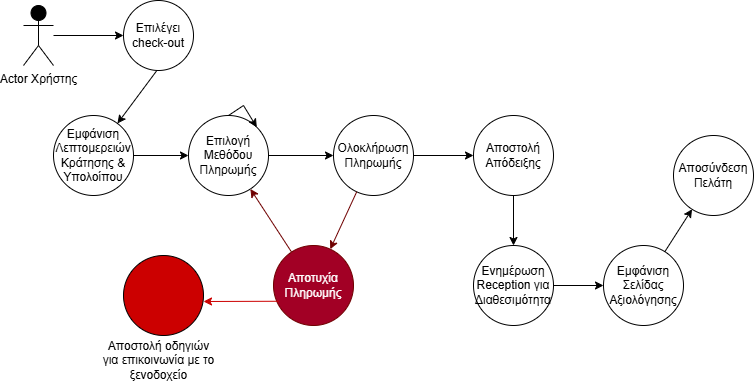

The diagram above was exported from draw.io. Its source (the exported page's mxGraphModel, read from the mxfile embedded in the PNG):
<mxGraphModel dx="2108" dy="535" grid="1" gridSize="10" guides="1" tooltips="1" connect="1" arrows="1" fold="1" page="1" pageScale="1" pageWidth="827" pageHeight="1169" math="0" shadow="0">
  <root>
    <mxCell id="0" />
    <mxCell id="1" parent="0" />
    <mxCell id="LPeaKgGYfcmTwJLlkoMZ-1" value="Actor Χρήστης&lt;div&gt;&lt;br&gt;&lt;/div&gt;" style="shape=umlActor;verticalLabelPosition=bottom;verticalAlign=top;html=1;outlineConnect=0;strokeColor=light-dark(#000000,#FFFFFF);fillColor=light-dark(#000000,#FFFFFF);" parent="1" vertex="1">
      <mxGeometry x="-50" y="30" width="30" height="60" as="geometry" />
    </mxCell>
    <mxCell id="LPeaKgGYfcmTwJLlkoMZ-4" value="&lt;font style=&quot;color: light-dark(rgb(0, 0, 0), rgb(0, 0, 0));&quot;&gt;Επιλογή Μεθόδου Πληρωμής&lt;/font&gt;" style="ellipse;whiteSpace=wrap;html=1;aspect=fixed;strokeColor=light-dark(#000000,#000000);fillColor=light-dark(#FFFFFF,#FFFFFF);" parent="1" vertex="1">
      <mxGeometry x="115" y="140" width="80" height="80" as="geometry" />
    </mxCell>
    <mxCell id="LPeaKgGYfcmTwJLlkoMZ-5" value="&lt;font style=&quot;color: light-dark(rgb(0, 0, 0), rgb(0, 0, 0));&quot;&gt;Εμφάνιση Λεπτομερειών Κράτησης &amp;amp; Υπολοίπου&lt;/font&gt;" style="ellipse;whiteSpace=wrap;html=1;aspect=fixed;fillColor=light-dark(#FFFFFF,#FFFFFF);strokeColor=light-dark(#000000,#000000);" parent="1" vertex="1">
      <mxGeometry x="-20" y="140" width="80" height="80" as="geometry" />
    </mxCell>
    <mxCell id="LPeaKgGYfcmTwJLlkoMZ-6" value="&lt;font style=&quot;color: light-dark(rgb(0, 0, 0), rgb(0, 0, 0));&quot;&gt;Ενημέρωση Reception για Διαθεσιμότητα&lt;/font&gt;" style="ellipse;whiteSpace=wrap;html=1;aspect=fixed;strokeColor=light-dark(#000000,#FFFFFF);fillColor=light-dark(#FFFFFF,#FFFFFF);" parent="1" vertex="1">
      <mxGeometry x="400" y="270" width="80" height="80" as="geometry" />
    </mxCell>
    <mxCell id="LPeaKgGYfcmTwJLlkoMZ-7" value="&lt;font style=&quot;color: light-dark(rgb(0, 0, 0), rgb(0, 0, 0));&quot;&gt;Εμφάνιση Σελίδας Αξιολόγησης&lt;/font&gt;" style="ellipse;whiteSpace=wrap;html=1;aspect=fixed;fillColor=light-dark(#FFFFFF,#FFFFFF);" parent="1" vertex="1">
      <mxGeometry x="530" y="270" width="80" height="80" as="geometry" />
    </mxCell>
    <mxCell id="LPeaKgGYfcmTwJLlkoMZ-8" value="&lt;font style=&quot;color: light-dark(rgb(0, 0, 0), rgb(0, 0, 0));&quot;&gt;Ολοκλήρωση Πληρωμής&lt;/font&gt;" style="ellipse;whiteSpace=wrap;html=1;aspect=fixed;fillColor=light-dark(#FFFFFF,#FFFFFF);" parent="1" vertex="1">
      <mxGeometry x="260" y="140" width="80" height="80" as="geometry" />
    </mxCell>
    <mxCell id="LPeaKgGYfcmTwJLlkoMZ-10" value="&lt;font style=&quot;color: light-dark(rgb(0, 0, 0), rgb(0, 0, 0));&quot;&gt;Αποστολή Απόδειξης&lt;/font&gt;" style="ellipse;whiteSpace=wrap;html=1;aspect=fixed;fillColor=light-dark(#FFFFFF,#FFFFFF);" parent="1" vertex="1">
      <mxGeometry x="400" y="140" width="80" height="80" as="geometry" />
    </mxCell>
    <mxCell id="LPeaKgGYfcmTwJLlkoMZ-13" value="&lt;div&gt;Αποτυχία Πληρωμής&lt;/div&gt;" style="ellipse;whiteSpace=wrap;html=1;aspect=fixed;fillColor=light-dark(#A20025,#FF0000);fontColor=#ffffff;strokeColor=#6F0000;" parent="1" vertex="1">
      <mxGeometry x="200" y="270" width="80" height="80" as="geometry" />
    </mxCell>
    <mxCell id="LPeaKgGYfcmTwJLlkoMZ-19" value="" style="endArrow=classic;html=1;rounded=0;exitX=1;exitY=0.25;exitDx=0;exitDy=0;" parent="1" source="PFq7a1tCz1cWIOX8cbj_-3" target="LPeaKgGYfcmTwJLlkoMZ-5" edge="1">
      <mxGeometry width="50" height="50" relative="1" as="geometry">
        <mxPoint x="77.04546133995723" y="92.75803954610251" as="sourcePoint" />
        <mxPoint x="440" y="250" as="targetPoint" />
        <Array as="points" />
      </mxGeometry>
    </mxCell>
    <mxCell id="LPeaKgGYfcmTwJLlkoMZ-20" value="" style="endArrow=classic;html=1;rounded=0;" parent="1" source="LPeaKgGYfcmTwJLlkoMZ-5" target="LPeaKgGYfcmTwJLlkoMZ-4" edge="1">
      <mxGeometry width="50" height="50" relative="1" as="geometry">
        <mxPoint x="390" y="300" as="sourcePoint" />
        <mxPoint x="440" y="250" as="targetPoint" />
      </mxGeometry>
    </mxCell>
    <mxCell id="LPeaKgGYfcmTwJLlkoMZ-21" value="" style="endArrow=classic;html=1;rounded=0;" parent="1" source="LPeaKgGYfcmTwJLlkoMZ-4" target="LPeaKgGYfcmTwJLlkoMZ-8" edge="1">
      <mxGeometry width="50" height="50" relative="1" as="geometry">
        <mxPoint x="390" y="300" as="sourcePoint" />
        <mxPoint x="440" y="250" as="targetPoint" />
      </mxGeometry>
    </mxCell>
    <mxCell id="LPeaKgGYfcmTwJLlkoMZ-22" value="" style="endArrow=classic;html=1;rounded=0;" parent="1" source="LPeaKgGYfcmTwJLlkoMZ-8" target="LPeaKgGYfcmTwJLlkoMZ-10" edge="1">
      <mxGeometry width="50" height="50" relative="1" as="geometry">
        <mxPoint x="390" y="300" as="sourcePoint" />
        <mxPoint x="440" y="250" as="targetPoint" />
      </mxGeometry>
    </mxCell>
    <mxCell id="LPeaKgGYfcmTwJLlkoMZ-23" value="" style="endArrow=classic;html=1;rounded=0;" parent="1" source="LPeaKgGYfcmTwJLlkoMZ-10" target="LPeaKgGYfcmTwJLlkoMZ-6" edge="1">
      <mxGeometry width="50" height="50" relative="1" as="geometry">
        <mxPoint x="390" y="300" as="sourcePoint" />
        <mxPoint x="440" y="250" as="targetPoint" />
      </mxGeometry>
    </mxCell>
    <mxCell id="LPeaKgGYfcmTwJLlkoMZ-24" value="" style="endArrow=classic;html=1;rounded=0;" parent="1" source="LPeaKgGYfcmTwJLlkoMZ-6" target="LPeaKgGYfcmTwJLlkoMZ-7" edge="1">
      <mxGeometry width="50" height="50" relative="1" as="geometry">
        <mxPoint x="390" y="300" as="sourcePoint" />
        <mxPoint x="440" y="250" as="targetPoint" />
      </mxGeometry>
    </mxCell>
    <mxCell id="LPeaKgGYfcmTwJLlkoMZ-27" value="" style="endArrow=classic;html=1;rounded=0;fillColor=#a20025;strokeColor=light-dark(#6F0000,#CC0000);" parent="1" source="LPeaKgGYfcmTwJLlkoMZ-8" target="LPeaKgGYfcmTwJLlkoMZ-13" edge="1">
      <mxGeometry width="50" height="50" relative="1" as="geometry">
        <mxPoint x="390" y="300" as="sourcePoint" />
        <mxPoint x="440" y="250" as="targetPoint" />
      </mxGeometry>
    </mxCell>
    <mxCell id="LPeaKgGYfcmTwJLlkoMZ-31" value="&lt;font style=&quot;color: light-dark(rgb(0, 0, 0), rgb(0, 0, 0));&quot;&gt;Αποσύνδεση Πελάτη&lt;/font&gt;" style="ellipse;whiteSpace=wrap;html=1;aspect=fixed;fillColor=light-dark(#FFFFFF,#FFFFFF);" parent="1" vertex="1">
      <mxGeometry x="600" y="160" width="80" height="80" as="geometry" />
    </mxCell>
    <mxCell id="LPeaKgGYfcmTwJLlkoMZ-32" value="" style="endArrow=classic;html=1;rounded=0;" parent="1" source="LPeaKgGYfcmTwJLlkoMZ-7" target="LPeaKgGYfcmTwJLlkoMZ-31" edge="1">
      <mxGeometry width="50" height="50" relative="1" as="geometry">
        <mxPoint x="650" y="120" as="sourcePoint" />
        <mxPoint x="740" y="120" as="targetPoint" />
      </mxGeometry>
    </mxCell>
    <mxCell id="LPeaKgGYfcmTwJLlkoMZ-33" value="" style="endArrow=classic;html=1;rounded=0;fillColor=#a20025;strokeColor=light-dark(#6F0000,#CC0000);" parent="1" source="LPeaKgGYfcmTwJLlkoMZ-13" target="LPeaKgGYfcmTwJLlkoMZ-4" edge="1">
      <mxGeometry width="50" height="50" relative="1" as="geometry">
        <mxPoint x="180" y="370" as="sourcePoint" />
        <mxPoint x="370" y="340" as="targetPoint" />
      </mxGeometry>
    </mxCell>
    <mxCell id="PFq7a1tCz1cWIOX8cbj_-1" value="" style="endArrow=classic;html=1;rounded=0;entryX=0;entryY=0.5;entryDx=0;entryDy=0;" edge="1" parent="1" source="LPeaKgGYfcmTwJLlkoMZ-1" target="PFq7a1tCz1cWIOX8cbj_-2">
      <mxGeometry width="50" height="50" relative="1" as="geometry">
        <mxPoint x="160" y="320" as="sourcePoint" />
        <mxPoint x="40" y="60" as="targetPoint" />
      </mxGeometry>
    </mxCell>
    <mxCell id="PFq7a1tCz1cWIOX8cbj_-2" value="" style="ellipse;whiteSpace=wrap;html=1;aspect=fixed;" vertex="1" parent="1">
      <mxGeometry x="50" y="25" width="70" height="70" as="geometry" />
    </mxCell>
    <mxCell id="PFq7a1tCz1cWIOX8cbj_-3" value="Eπιλέγει check-out" style="text;html=1;align=center;verticalAlign=middle;whiteSpace=wrap;rounded=0;" vertex="1" parent="1">
      <mxGeometry x="55" y="45" width="60" height="30" as="geometry" />
    </mxCell>
    <mxCell id="PFq7a1tCz1cWIOX8cbj_-5" value="" style="endArrow=classic;html=1;rounded=0;exitX=0.5;exitY=0;exitDx=0;exitDy=0;entryX=1;entryY=0;entryDx=0;entryDy=0;" edge="1" parent="1" source="LPeaKgGYfcmTwJLlkoMZ-4" target="LPeaKgGYfcmTwJLlkoMZ-4">
      <mxGeometry width="50" height="50" relative="1" as="geometry">
        <mxPoint x="180" y="310" as="sourcePoint" />
        <mxPoint x="180" y="100" as="targetPoint" />
        <Array as="points">
          <mxPoint x="170" y="130" />
        </Array>
      </mxGeometry>
    </mxCell>
    <mxCell id="PFq7a1tCz1cWIOX8cbj_-6" value="" style="endArrow=classic;html=1;rounded=0;exitX=0.065;exitY=0.697;exitDx=0;exitDy=0;exitPerimeter=0;strokeColor=#CC0000;" edge="1" parent="1" source="LPeaKgGYfcmTwJLlkoMZ-13">
      <mxGeometry width="50" height="50" relative="1" as="geometry">
        <mxPoint x="180" y="310" as="sourcePoint" />
        <mxPoint x="130" y="326" as="targetPoint" />
      </mxGeometry>
    </mxCell>
    <mxCell id="PFq7a1tCz1cWIOX8cbj_-7" value="" style="ellipse;whiteSpace=wrap;html=1;aspect=fixed;fillColor=#CC0000;" vertex="1" parent="1">
      <mxGeometry x="50" y="280" width="80" height="80" as="geometry" />
    </mxCell>
    <mxCell id="PFq7a1tCz1cWIOX8cbj_-8" value="Aποστολή οδηγιών για επικοινωνία με το ξενοδοχείο" style="text;html=1;align=center;verticalAlign=middle;whiteSpace=wrap;rounded=0;" vertex="1" parent="1">
      <mxGeometry x="27.5" y="370" width="115" height="30" as="geometry" />
    </mxCell>
  </root>
</mxGraphModel>